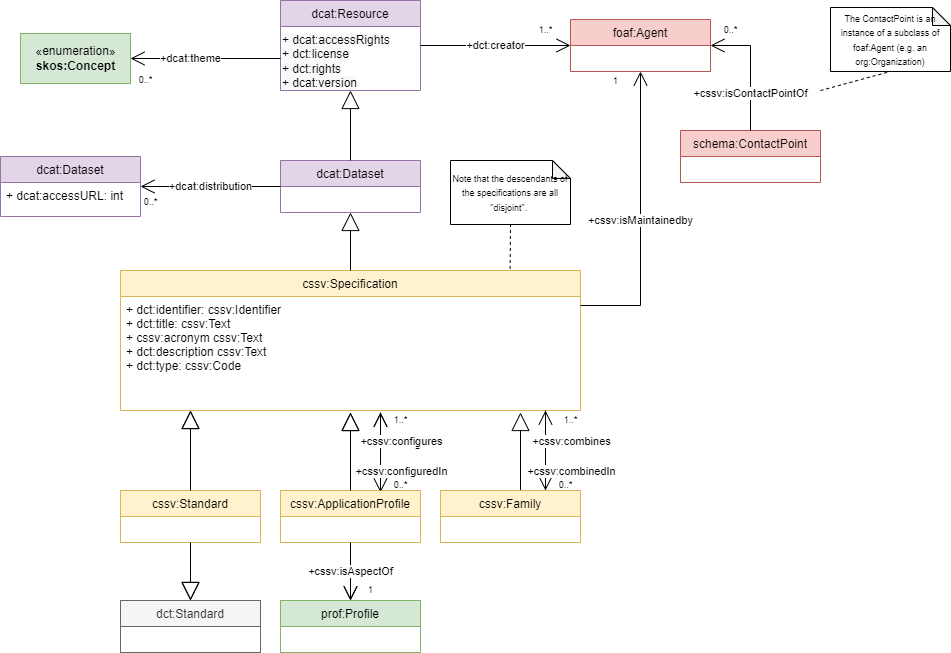

The diagram above was exported from draw.io. Its source (the exported page's mxGraphModel, read from the mxfile embedded in the PNG):
<mxGraphModel dx="1662" dy="762" grid="1" gridSize="10" guides="1" tooltips="1" connect="1" arrows="1" fold="1" page="1" pageScale="1" pageWidth="827" pageHeight="1169" math="0" shadow="0">
  <root>
    <mxCell id="WIyWlLk6GJQsqaUBKTNV-0" />
    <mxCell id="WIyWlLk6GJQsqaUBKTNV-1" parent="WIyWlLk6GJQsqaUBKTNV-0" />
    <mxCell id="UdIMouhTVzL43tvmOWur-40" value="" style="endArrow=open;endFill=1;endSize=12;html=1;rounded=0;entryX=0.75;entryY=0;entryDx=0;entryDy=0;" parent="WIyWlLk6GJQsqaUBKTNV-1" edge="1">
      <mxGeometry width="160" relative="1" as="geometry">
        <mxPoint x="450" y="492" as="sourcePoint" />
        <mxPoint x="450" y="572" as="targetPoint" />
      </mxGeometry>
    </mxCell>
    <mxCell id="UdIMouhTVzL43tvmOWur-0" value="dcat:Resource" style="swimlane;fontStyle=0;childLayout=stackLayout;horizontal=1;startSize=26;fillColor=#e1d5e7;horizontalStack=0;resizeParent=1;resizeParentMax=0;resizeLast=0;collapsible=1;marginBottom=0;strokeColor=#9673a6;" parent="WIyWlLk6GJQsqaUBKTNV-1" vertex="1">
      <mxGeometry x="350" y="80" width="140" height="90" as="geometry" />
    </mxCell>
    <mxCell id="ygrVH6Lryje_UR6HZxb2-6" value="&lt;span style=&quot;color: rgb(0 , 0 , 0) ; font-family: &amp;#34;helvetica&amp;#34; ; font-size: 12px ; font-style: normal ; font-weight: 400 ; letter-spacing: normal ; text-align: left ; text-indent: 0px ; text-transform: none ; word-spacing: 0px ; background-color: rgb(248 , 249 , 250) ; display: inline ; float: none&quot;&gt;+ dcat:accessRights&lt;br&gt;+ dct:license&lt;br&gt;+ dct:rights&lt;br&gt;+ dcat:version&lt;br&gt;&lt;/span&gt;" style="text;whiteSpace=wrap;html=1;" parent="UdIMouhTVzL43tvmOWur-0" vertex="1">
      <mxGeometry y="26" width="140" height="64" as="geometry" />
    </mxCell>
    <mxCell id="UdIMouhTVzL43tvmOWur-4" value="cssv:Specification" style="swimlane;fontStyle=0;childLayout=stackLayout;horizontal=1;startSize=26;fillColor=#fff2cc;horizontalStack=0;resizeParent=1;resizeParentMax=0;resizeLast=0;collapsible=1;marginBottom=0;strokeColor=#d6b656;" parent="WIyWlLk6GJQsqaUBKTNV-1" vertex="1">
      <mxGeometry x="190" y="350" width="460" height="140" as="geometry" />
    </mxCell>
    <mxCell id="ygrVH6Lryje_UR6HZxb2-25" value="+ dct:identifier: cssv:Identifier&#10;+ dct:title: cssv:Text&#10;+ cssv:acronym cssv:Text&#10;+ dct:description cssv:Text&#10;+ dct:type: cssv:Code" style="text;strokeColor=none;fillColor=none;align=left;verticalAlign=top;spacingLeft=4;spacingRight=4;overflow=hidden;rotatable=0;points=[[0,0.5],[1,0.5]];portConstraint=eastwest;" parent="UdIMouhTVzL43tvmOWur-4" vertex="1">
      <mxGeometry y="26" width="460" height="114" as="geometry" />
    </mxCell>
    <mxCell id="UdIMouhTVzL43tvmOWur-7" value="dcat:Dataset" style="swimlane;fontStyle=0;childLayout=stackLayout;horizontal=1;startSize=26;fillColor=#e1d5e7;horizontalStack=0;resizeParent=1;resizeParentMax=0;resizeLast=0;collapsible=1;marginBottom=0;strokeColor=#9673a6;" parent="WIyWlLk6GJQsqaUBKTNV-1" vertex="1">
      <mxGeometry x="350" y="240" width="140" height="52" as="geometry" />
    </mxCell>
    <mxCell id="UdIMouhTVzL43tvmOWur-8" value="" style="endArrow=block;endSize=16;endFill=0;html=1;rounded=0;exitX=0.5;exitY=0;exitDx=0;exitDy=0;entryX=0.5;entryY=1;entryDx=0;entryDy=0;" parent="WIyWlLk6GJQsqaUBKTNV-1" source="UdIMouhTVzL43tvmOWur-4" target="UdIMouhTVzL43tvmOWur-7" edge="1">
      <mxGeometry width="160" relative="1" as="geometry">
        <mxPoint x="330" y="390" as="sourcePoint" />
        <mxPoint x="490" y="390" as="targetPoint" />
      </mxGeometry>
    </mxCell>
    <mxCell id="UdIMouhTVzL43tvmOWur-9" value="" style="endArrow=block;endSize=16;endFill=0;html=1;rounded=0;exitX=0.5;exitY=0;exitDx=0;exitDy=0;" parent="WIyWlLk6GJQsqaUBKTNV-1" source="UdIMouhTVzL43tvmOWur-7" target="UdIMouhTVzL43tvmOWur-0" edge="1">
      <mxGeometry width="160" relative="1" as="geometry">
        <mxPoint x="430" y="360" as="sourcePoint" />
        <mxPoint x="430" y="302" as="targetPoint" />
      </mxGeometry>
    </mxCell>
    <mxCell id="UdIMouhTVzL43tvmOWur-10" value="cssv:Standard" style="swimlane;fontStyle=0;childLayout=stackLayout;horizontal=1;startSize=26;fillColor=#fff2cc;horizontalStack=0;resizeParent=1;resizeParentMax=0;resizeLast=0;collapsible=1;marginBottom=0;strokeColor=#d6b656;" parent="WIyWlLk6GJQsqaUBKTNV-1" vertex="1">
      <mxGeometry x="190" y="570" width="140" height="52" as="geometry" />
    </mxCell>
    <mxCell id="UdIMouhTVzL43tvmOWur-11" value="cssv:ApplicationProfile" style="swimlane;fontStyle=0;childLayout=stackLayout;horizontal=1;startSize=26;fillColor=#fff2cc;horizontalStack=0;resizeParent=1;resizeParentMax=0;resizeLast=0;collapsible=1;marginBottom=0;strokeColor=#d6b656;" parent="WIyWlLk6GJQsqaUBKTNV-1" vertex="1">
      <mxGeometry x="350" y="570" width="140" height="52" as="geometry" />
    </mxCell>
    <mxCell id="UdIMouhTVzL43tvmOWur-12" value="cssv:Family" style="swimlane;fontStyle=0;childLayout=stackLayout;horizontal=1;startSize=26;fillColor=#fff2cc;horizontalStack=0;resizeParent=1;resizeParentMax=0;resizeLast=0;collapsible=1;marginBottom=0;strokeColor=#d6b656;" parent="WIyWlLk6GJQsqaUBKTNV-1" vertex="1">
      <mxGeometry x="510" y="570" width="140" height="52" as="geometry" />
    </mxCell>
    <mxCell id="UdIMouhTVzL43tvmOWur-14" value="" style="endArrow=block;endSize=16;endFill=0;html=1;rounded=0;exitX=0.5;exitY=0;exitDx=0;exitDy=0;" parent="WIyWlLk6GJQsqaUBKTNV-1" source="UdIMouhTVzL43tvmOWur-10" edge="1">
      <mxGeometry width="160" relative="1" as="geometry">
        <mxPoint x="259.5" y="550" as="sourcePoint" />
        <mxPoint x="260" y="490" as="targetPoint" />
      </mxGeometry>
    </mxCell>
    <mxCell id="UdIMouhTVzL43tvmOWur-15" value="" style="endArrow=block;endSize=16;endFill=0;html=1;rounded=0;entryX=0.5;entryY=1;entryDx=0;entryDy=0;" parent="WIyWlLk6GJQsqaUBKTNV-1" source="UdIMouhTVzL43tvmOWur-11" edge="1">
      <mxGeometry width="160" relative="1" as="geometry">
        <mxPoint x="430" y="572" as="sourcePoint" />
        <mxPoint x="420" y="492.0000000000001" as="targetPoint" />
      </mxGeometry>
    </mxCell>
    <mxCell id="UdIMouhTVzL43tvmOWur-16" value="" style="endArrow=block;endSize=16;endFill=0;html=1;rounded=0;entryX=0.5;entryY=1;entryDx=0;entryDy=0;" parent="WIyWlLk6GJQsqaUBKTNV-1" edge="1">
      <mxGeometry width="160" relative="1" as="geometry">
        <mxPoint x="590" y="570" as="sourcePoint" />
        <mxPoint x="590" y="492" as="targetPoint" />
      </mxGeometry>
    </mxCell>
    <mxCell id="UdIMouhTVzL43tvmOWur-28" value="dct:Standard" style="swimlane;fontStyle=0;childLayout=stackLayout;horizontal=1;startSize=26;fillColor=#f5f5f5;horizontalStack=0;resizeParent=1;resizeParentMax=0;resizeLast=0;collapsible=1;marginBottom=0;strokeColor=#666666;fontColor=#333333;" parent="WIyWlLk6GJQsqaUBKTNV-1" vertex="1">
      <mxGeometry x="190" y="680" width="140" height="52" as="geometry" />
    </mxCell>
    <mxCell id="UdIMouhTVzL43tvmOWur-29" value="" style="endArrow=block;endSize=16;endFill=0;html=1;rounded=0;exitX=0.5;exitY=1;exitDx=0;exitDy=0;" parent="WIyWlLk6GJQsqaUBKTNV-1" source="UdIMouhTVzL43tvmOWur-10" target="UdIMouhTVzL43tvmOWur-28" edge="1">
      <mxGeometry width="160" relative="1" as="geometry">
        <mxPoint x="270" y="580" as="sourcePoint" />
        <mxPoint x="270" y="500" as="targetPoint" />
      </mxGeometry>
    </mxCell>
    <mxCell id="UdIMouhTVzL43tvmOWur-30" value="prof:Profile" style="swimlane;fontStyle=0;childLayout=stackLayout;horizontal=1;startSize=26;fillColor=#d5e8d4;horizontalStack=0;resizeParent=1;resizeParentMax=0;resizeLast=0;collapsible=1;marginBottom=0;strokeColor=#82b366;" parent="WIyWlLk6GJQsqaUBKTNV-1" vertex="1">
      <mxGeometry x="350" y="680" width="140" height="52" as="geometry" />
    </mxCell>
    <mxCell id="UdIMouhTVzL43tvmOWur-31" value="+cssv:isAspectOf" style="endArrow=open;endFill=1;endSize=12;html=1;rounded=0;exitX=0.5;exitY=1;exitDx=0;exitDy=0;entryX=0.5;entryY=0;entryDx=0;entryDy=0;" parent="WIyWlLk6GJQsqaUBKTNV-1" source="UdIMouhTVzL43tvmOWur-11" target="UdIMouhTVzL43tvmOWur-30" edge="1">
      <mxGeometry width="160" relative="1" as="geometry">
        <mxPoint x="140" y="480" as="sourcePoint" />
        <mxPoint x="300" y="480" as="targetPoint" />
      </mxGeometry>
    </mxCell>
    <mxCell id="UdIMouhTVzL43tvmOWur-34" value="" style="endArrow=open;endFill=1;endSize=12;html=1;rounded=0;entryX=0.75;entryY=0;entryDx=0;entryDy=0;" parent="WIyWlLk6GJQsqaUBKTNV-1" target="UdIMouhTVzL43tvmOWur-12" edge="1">
      <mxGeometry width="160" relative="1" as="geometry">
        <mxPoint x="615" y="490" as="sourcePoint" />
        <mxPoint x="300" y="480" as="targetPoint" />
      </mxGeometry>
    </mxCell>
    <mxCell id="UdIMouhTVzL43tvmOWur-35" value="" style="endArrow=open;endFill=1;endSize=12;html=1;rounded=0;exitX=0.75;exitY=0;exitDx=0;exitDy=0;" parent="WIyWlLk6GJQsqaUBKTNV-1" source="UdIMouhTVzL43tvmOWur-12" edge="1">
      <mxGeometry width="160" relative="1" as="geometry">
        <mxPoint x="140" y="480" as="sourcePoint" />
        <mxPoint x="615" y="490" as="targetPoint" />
      </mxGeometry>
    </mxCell>
    <mxCell id="UdIMouhTVzL43tvmOWur-36" value="+cssv:combines" style="edgeLabel;html=1;align=center;verticalAlign=middle;resizable=0;points=[];" parent="UdIMouhTVzL43tvmOWur-35" vertex="1" connectable="0">
      <mxGeometry x="-0.6" y="2" relative="1" as="geometry">
        <mxPoint x="27" y="-34" as="offset" />
      </mxGeometry>
    </mxCell>
    <mxCell id="UdIMouhTVzL43tvmOWur-37" value="+cssv:combinedIn" style="edgeLabel;html=1;align=center;verticalAlign=middle;resizable=0;points=[];" parent="WIyWlLk6GJQsqaUBKTNV-1" vertex="1" connectable="0">
      <mxGeometry x="640" y="550" as="geometry" />
    </mxCell>
    <mxCell id="UdIMouhTVzL43tvmOWur-38" value="" style="endArrow=open;endFill=1;endSize=12;html=1;rounded=0;exitX=0.75;exitY=0;exitDx=0;exitDy=0;" parent="WIyWlLk6GJQsqaUBKTNV-1" edge="1">
      <mxGeometry width="160" relative="1" as="geometry">
        <mxPoint x="450" y="572" as="sourcePoint" />
        <mxPoint x="450" y="492" as="targetPoint" />
      </mxGeometry>
    </mxCell>
    <mxCell id="UdIMouhTVzL43tvmOWur-39" value="+cssv:configures" style="edgeLabel;html=1;align=center;verticalAlign=middle;resizable=0;points=[];" parent="UdIMouhTVzL43tvmOWur-38" vertex="1" connectable="0">
      <mxGeometry x="-0.6" y="2" relative="1" as="geometry">
        <mxPoint x="22" y="-34" as="offset" />
      </mxGeometry>
    </mxCell>
    <mxCell id="UdIMouhTVzL43tvmOWur-41" value="+cssv:configuredIn" style="edgeLabel;html=1;align=center;verticalAlign=middle;resizable=0;points=[];" parent="WIyWlLk6GJQsqaUBKTNV-1" vertex="1" connectable="0">
      <mxGeometry x="470" y="550" as="geometry" />
    </mxCell>
    <mxCell id="UdIMouhTVzL43tvmOWur-42" value="dcat:Dataset" style="swimlane;fontStyle=0;childLayout=stackLayout;horizontal=1;startSize=26;fillColor=#e1d5e7;horizontalStack=0;resizeParent=1;resizeParentMax=0;resizeLast=0;collapsible=1;marginBottom=0;strokeColor=#9673a6;" parent="WIyWlLk6GJQsqaUBKTNV-1" vertex="1">
      <mxGeometry x="70" y="236" width="140" height="60" as="geometry">
        <mxRectangle x="70" y="240" width="100" height="26" as="alternateBounds" />
      </mxGeometry>
    </mxCell>
    <mxCell id="ygrVH6Lryje_UR6HZxb2-3" value="+ dcat:accessURL: int" style="text;strokeColor=none;fillColor=none;align=left;verticalAlign=top;spacingLeft=4;spacingRight=4;overflow=hidden;rotatable=0;points=[[0,0.5],[1,0.5]];portConstraint=eastwest;" parent="UdIMouhTVzL43tvmOWur-42" vertex="1">
      <mxGeometry y="26" width="140" height="34" as="geometry" />
    </mxCell>
    <mxCell id="UdIMouhTVzL43tvmOWur-43" value="+dcat:distribution" style="endArrow=open;endFill=1;endSize=12;html=1;rounded=0;" parent="WIyWlLk6GJQsqaUBKTNV-1" target="UdIMouhTVzL43tvmOWur-42" edge="1">
      <mxGeometry width="160" relative="1" as="geometry">
        <mxPoint x="350" y="266" as="sourcePoint" />
        <mxPoint x="300" y="390" as="targetPoint" />
      </mxGeometry>
    </mxCell>
    <mxCell id="UdIMouhTVzL43tvmOWur-44" value="foaf:Agent" style="swimlane;fontStyle=0;childLayout=stackLayout;horizontal=1;startSize=26;fillColor=#f8cecc;horizontalStack=0;resizeParent=1;resizeParentMax=0;resizeLast=0;collapsible=1;marginBottom=0;strokeColor=#b85450;" parent="WIyWlLk6GJQsqaUBKTNV-1" vertex="1">
      <mxGeometry x="640" y="99" width="140" height="52" as="geometry" />
    </mxCell>
    <mxCell id="UdIMouhTVzL43tvmOWur-45" value="+dct:creator" style="endArrow=open;endFill=1;endSize=12;html=1;rounded=0;exitX=1;exitY=0.5;exitDx=0;exitDy=0;entryX=0;entryY=0.5;entryDx=0;entryDy=0;" parent="WIyWlLk6GJQsqaUBKTNV-1" source="UdIMouhTVzL43tvmOWur-0" target="UdIMouhTVzL43tvmOWur-44" edge="1">
      <mxGeometry width="160" relative="1" as="geometry">
        <mxPoint x="140" y="390" as="sourcePoint" />
        <mxPoint x="300" y="390" as="targetPoint" />
      </mxGeometry>
    </mxCell>
    <mxCell id="UdIMouhTVzL43tvmOWur-46" value="+cssv:isMaintainedby" style="endArrow=open;endFill=1;endSize=12;html=1;rounded=0;exitX=1;exitY=0.25;exitDx=0;exitDy=0;entryX=0.5;entryY=1;entryDx=0;entryDy=0;" parent="WIyWlLk6GJQsqaUBKTNV-1" source="UdIMouhTVzL43tvmOWur-4" target="UdIMouhTVzL43tvmOWur-44" edge="1">
      <mxGeometry x="-0.0136" width="160" relative="1" as="geometry">
        <mxPoint x="140" y="390" as="sourcePoint" />
        <mxPoint x="300" y="390" as="targetPoint" />
        <Array as="points">
          <mxPoint x="710" y="385" />
        </Array>
        <mxPoint as="offset" />
      </mxGeometry>
    </mxCell>
    <mxCell id="ygrVH6Lryje_UR6HZxb2-8" value="«enumeration»&lt;br&gt;&lt;b&gt;skos:Concept&lt;/b&gt;" style="html=1;fillColor=#d5e8d4;strokeColor=#82b366;" parent="WIyWlLk6GJQsqaUBKTNV-1" vertex="1">
      <mxGeometry x="90" y="113" width="110" height="50" as="geometry" />
    </mxCell>
    <mxCell id="ygrVH6Lryje_UR6HZxb2-10" value="+dcat:theme" style="endArrow=open;endFill=1;endSize=12;html=1;rounded=0;entryX=1;entryY=0.5;entryDx=0;entryDy=0;" parent="WIyWlLk6GJQsqaUBKTNV-1" source="ygrVH6Lryje_UR6HZxb2-6" target="ygrVH6Lryje_UR6HZxb2-8" edge="1">
      <mxGeometry x="0.2" width="160" relative="1" as="geometry">
        <mxPoint x="185" y="124.66" as="sourcePoint" />
        <mxPoint x="335" y="124.66" as="targetPoint" />
        <mxPoint as="offset" />
      </mxGeometry>
    </mxCell>
    <mxCell id="ygrVH6Lryje_UR6HZxb2-12" value="cssv:Standard" style="swimlane;fontStyle=0;childLayout=stackLayout;horizontal=1;startSize=26;fillColor=#fff2cc;horizontalStack=0;resizeParent=1;resizeParentMax=0;resizeLast=0;collapsible=1;marginBottom=0;strokeColor=#d6b656;" parent="WIyWlLk6GJQsqaUBKTNV-1" vertex="1">
      <mxGeometry x="190" y="570" width="140" height="52" as="geometry" />
    </mxCell>
    <mxCell id="ygrVH6Lryje_UR6HZxb2-13" value="cssv:ApplicationProfile" style="swimlane;fontStyle=0;childLayout=stackLayout;horizontal=1;startSize=26;fillColor=#fff2cc;horizontalStack=0;resizeParent=1;resizeParentMax=0;resizeLast=0;collapsible=1;marginBottom=0;strokeColor=#d6b656;" parent="WIyWlLk6GJQsqaUBKTNV-1" vertex="1">
      <mxGeometry x="350" y="570" width="140" height="52" as="geometry" />
    </mxCell>
    <mxCell id="ygrVH6Lryje_UR6HZxb2-14" value="cssv:Family" style="swimlane;fontStyle=0;childLayout=stackLayout;horizontal=1;startSize=26;fillColor=#fff2cc;horizontalStack=0;resizeParent=1;resizeParentMax=0;resizeLast=0;collapsible=1;marginBottom=0;strokeColor=#d6b656;" parent="WIyWlLk6GJQsqaUBKTNV-1" vertex="1">
      <mxGeometry x="510" y="570" width="140" height="52" as="geometry" />
    </mxCell>
    <mxCell id="ygrVH6Lryje_UR6HZxb2-15" value="dct:Standard" style="swimlane;fontStyle=0;childLayout=stackLayout;horizontal=1;startSize=26;fillColor=#f5f5f5;horizontalStack=0;resizeParent=1;resizeParentMax=0;resizeLast=0;collapsible=1;marginBottom=0;strokeColor=#666666;fontColor=#333333;" parent="WIyWlLk6GJQsqaUBKTNV-1" vertex="1">
      <mxGeometry x="190" y="680" width="140" height="52" as="geometry" />
    </mxCell>
    <mxCell id="ygrVH6Lryje_UR6HZxb2-16" value="" style="endArrow=block;endSize=16;endFill=0;html=1;rounded=0;exitX=0.5;exitY=1;exitDx=0;exitDy=0;" parent="WIyWlLk6GJQsqaUBKTNV-1" source="ygrVH6Lryje_UR6HZxb2-12" target="ygrVH6Lryje_UR6HZxb2-15" edge="1">
      <mxGeometry width="160" relative="1" as="geometry">
        <mxPoint x="270" y="580" as="sourcePoint" />
        <mxPoint x="270" y="500" as="targetPoint" />
      </mxGeometry>
    </mxCell>
    <mxCell id="ygrVH6Lryje_UR6HZxb2-17" value="prof:Profile" style="swimlane;fontStyle=0;childLayout=stackLayout;horizontal=1;startSize=26;fillColor=#d5e8d4;horizontalStack=0;resizeParent=1;resizeParentMax=0;resizeLast=0;collapsible=1;marginBottom=0;strokeColor=#82b366;" parent="WIyWlLk6GJQsqaUBKTNV-1" vertex="1">
      <mxGeometry x="350" y="680" width="140" height="52" as="geometry" />
    </mxCell>
    <mxCell id="ygrVH6Lryje_UR6HZxb2-18" value="+cssv:isAspectOf" style="endArrow=open;endFill=1;endSize=12;html=1;rounded=0;exitX=0.5;exitY=1;exitDx=0;exitDy=0;entryX=0.5;entryY=0;entryDx=0;entryDy=0;" parent="WIyWlLk6GJQsqaUBKTNV-1" source="ygrVH6Lryje_UR6HZxb2-13" target="ygrVH6Lryje_UR6HZxb2-17" edge="1">
      <mxGeometry width="160" relative="1" as="geometry">
        <mxPoint x="140" y="480" as="sourcePoint" />
        <mxPoint x="300" y="480" as="targetPoint" />
      </mxGeometry>
    </mxCell>
    <mxCell id="ygrVH6Lryje_UR6HZxb2-19" value="+cssv:combinedIn" style="edgeLabel;html=1;align=center;verticalAlign=middle;resizable=0;points=[];" parent="WIyWlLk6GJQsqaUBKTNV-1" vertex="1" connectable="0">
      <mxGeometry x="640" y="550" as="geometry" />
    </mxCell>
    <mxCell id="ygrVH6Lryje_UR6HZxb2-21" value="" style="endArrow=block;endSize=16;endFill=0;html=1;rounded=0;exitX=0.5;exitY=0;exitDx=0;exitDy=0;" parent="WIyWlLk6GJQsqaUBKTNV-1" source="ygrVH6Lryje_UR6HZxb2-12" edge="1">
      <mxGeometry width="160" relative="1" as="geometry">
        <mxPoint x="259.5" y="550" as="sourcePoint" />
        <mxPoint x="260" y="490.0000000000001" as="targetPoint" />
      </mxGeometry>
    </mxCell>
    <mxCell id="ygrVH6Lryje_UR6HZxb2-22" value="" style="endArrow=block;endSize=16;endFill=0;html=1;rounded=0;entryX=0.5;entryY=1;entryDx=0;entryDy=0;" parent="WIyWlLk6GJQsqaUBKTNV-1" source="ygrVH6Lryje_UR6HZxb2-13" edge="1">
      <mxGeometry width="160" relative="1" as="geometry">
        <mxPoint x="430" y="572" as="sourcePoint" />
        <mxPoint x="420" y="492.0000000000001" as="targetPoint" />
      </mxGeometry>
    </mxCell>
    <mxCell id="ygrVH6Lryje_UR6HZxb2-23" value="" style="endArrow=open;endFill=1;endSize=12;html=1;rounded=0;" parent="WIyWlLk6GJQsqaUBKTNV-1" edge="1">
      <mxGeometry width="160" relative="1" as="geometry">
        <mxPoint x="450" y="570" as="sourcePoint" />
        <mxPoint x="450" y="492" as="targetPoint" />
      </mxGeometry>
    </mxCell>
    <mxCell id="ygrVH6Lryje_UR6HZxb2-24" value="+cssv:configures" style="edgeLabel;html=1;align=center;verticalAlign=middle;resizable=0;points=[];" parent="ygrVH6Lryje_UR6HZxb2-23" vertex="1" connectable="0">
      <mxGeometry x="-0.6" y="2" relative="1" as="geometry">
        <mxPoint x="22" y="-34" as="offset" />
      </mxGeometry>
    </mxCell>
    <mxCell id="ygrVH6Lryje_UR6HZxb2-20" value="+cssv:configuredIn" style="edgeLabel;html=1;align=center;verticalAlign=middle;resizable=0;points=[];" parent="WIyWlLk6GJQsqaUBKTNV-1" vertex="1" connectable="0">
      <mxGeometry x="470" y="550" as="geometry" />
    </mxCell>
    <mxCell id="ygrVH6Lryje_UR6HZxb2-26" value="&lt;font style=&quot;font-size: 9px&quot;&gt;Note that the descendants of the specifications are all &quot;disjoint&quot;.&amp;nbsp;&lt;/font&gt;" style="shape=note;whiteSpace=wrap;html=1;backgroundOutline=1;darkOpacity=0.05;size=18;" parent="WIyWlLk6GJQsqaUBKTNV-1" vertex="1">
      <mxGeometry x="520" y="240" width="120" height="64" as="geometry" />
    </mxCell>
    <mxCell id="ygrVH6Lryje_UR6HZxb2-28" value="" style="endArrow=none;dashed=1;html=1;rounded=0;fontSize=9;entryX=0.5;entryY=1;entryDx=0;entryDy=0;entryPerimeter=0;exitX=0.847;exitY=-0.011;exitDx=0;exitDy=0;exitPerimeter=0;" parent="WIyWlLk6GJQsqaUBKTNV-1" source="UdIMouhTVzL43tvmOWur-4" target="ygrVH6Lryje_UR6HZxb2-26" edge="1">
      <mxGeometry width="50" height="50" relative="1" as="geometry">
        <mxPoint x="510" y="286" as="sourcePoint" />
        <mxPoint x="560" y="236" as="targetPoint" />
      </mxGeometry>
    </mxCell>
    <mxCell id="ygrVH6Lryje_UR6HZxb2-29" value="schema:ContactPoint" style="swimlane;fontStyle=0;childLayout=stackLayout;horizontal=1;startSize=26;fillColor=#f8cecc;horizontalStack=0;resizeParent=1;resizeParentMax=0;resizeLast=0;collapsible=1;marginBottom=0;strokeColor=#b85450;" parent="WIyWlLk6GJQsqaUBKTNV-1" vertex="1">
      <mxGeometry x="750" y="210" width="140" height="52" as="geometry" />
    </mxCell>
    <mxCell id="ygrVH6Lryje_UR6HZxb2-30" value="+cssv:isContactPointOf" style="endArrow=open;endFill=1;endSize=12;html=1;rounded=0;entryX=1;entryY=0.5;entryDx=0;entryDy=0;" parent="WIyWlLk6GJQsqaUBKTNV-1" source="ygrVH6Lryje_UR6HZxb2-29" target="UdIMouhTVzL43tvmOWur-44" edge="1">
      <mxGeometry x="-0.4002" width="160" relative="1" as="geometry">
        <mxPoint x="820" y="210" as="sourcePoint" />
        <mxPoint x="210" y="148" as="targetPoint" />
        <mxPoint as="offset" />
        <Array as="points">
          <mxPoint x="820" y="125" />
        </Array>
      </mxGeometry>
    </mxCell>
    <mxCell id="ygrVH6Lryje_UR6HZxb2-31" value="&lt;font style=&quot;font-size: 9px&quot;&gt;The ContactPoint is an instance of a subclass of foaf:Agent (e.g. an org:Organization)&lt;/font&gt;" style="shape=note;whiteSpace=wrap;html=1;backgroundOutline=1;darkOpacity=0.05;size=18;" parent="WIyWlLk6GJQsqaUBKTNV-1" vertex="1">
      <mxGeometry x="900" y="87" width="120" height="64" as="geometry" />
    </mxCell>
    <mxCell id="ygrVH6Lryje_UR6HZxb2-32" value="" style="endArrow=none;dashed=1;html=1;rounded=0;fontSize=9;entryX=0.5;entryY=1;entryDx=0;entryDy=0;entryPerimeter=0;" parent="WIyWlLk6GJQsqaUBKTNV-1" target="ygrVH6Lryje_UR6HZxb2-31" edge="1">
      <mxGeometry width="50" height="50" relative="1" as="geometry">
        <mxPoint x="890" y="170" as="sourcePoint" />
        <mxPoint x="590" y="314" as="targetPoint" />
      </mxGeometry>
    </mxCell>
    <mxCell id="ygrVH6Lryje_UR6HZxb2-33" value="0..*" style="text;html=1;align=center;verticalAlign=middle;resizable=0;points=[];autosize=1;strokeColor=none;fillColor=none;fontSize=9;" parent="WIyWlLk6GJQsqaUBKTNV-1" vertex="1">
      <mxGeometry x="785" y="100" width="30" height="20" as="geometry" />
    </mxCell>
    <mxCell id="ygrVH6Lryje_UR6HZxb2-34" value="1..*" style="text;html=1;align=center;verticalAlign=middle;resizable=0;points=[];autosize=1;strokeColor=none;fillColor=none;fontSize=9;" parent="WIyWlLk6GJQsqaUBKTNV-1" vertex="1">
      <mxGeometry x="600" y="100" width="30" height="20" as="geometry" />
    </mxCell>
    <mxCell id="ygrVH6Lryje_UR6HZxb2-35" value="1" style="text;html=1;align=center;verticalAlign=middle;resizable=0;points=[];autosize=1;strokeColor=none;fillColor=none;fontSize=9;" parent="WIyWlLk6GJQsqaUBKTNV-1" vertex="1">
      <mxGeometry x="675" y="151" width="20" height="20" as="geometry" />
    </mxCell>
    <mxCell id="ygrVH6Lryje_UR6HZxb2-36" value="0..*" style="text;html=1;align=center;verticalAlign=middle;resizable=0;points=[];autosize=1;strokeColor=none;fillColor=none;fontSize=9;" parent="WIyWlLk6GJQsqaUBKTNV-1" vertex="1">
      <mxGeometry x="205" y="272" width="30" height="20" as="geometry" />
    </mxCell>
    <mxCell id="ygrVH6Lryje_UR6HZxb2-37" value="0..*" style="text;html=1;align=center;verticalAlign=middle;resizable=0;points=[];autosize=1;strokeColor=none;fillColor=none;fontSize=9;" parent="WIyWlLk6GJQsqaUBKTNV-1" vertex="1">
      <mxGeometry x="200" y="150" width="30" height="20" as="geometry" />
    </mxCell>
    <mxCell id="ygrVH6Lryje_UR6HZxb2-38" value="1..*" style="text;html=1;align=center;verticalAlign=middle;resizable=0;points=[];autosize=1;strokeColor=none;fillColor=none;fontSize=9;" parent="WIyWlLk6GJQsqaUBKTNV-1" vertex="1">
      <mxGeometry x="455" y="490" width="30" height="20" as="geometry" />
    </mxCell>
    <mxCell id="ygrVH6Lryje_UR6HZxb2-39" value="0..*" style="text;html=1;align=center;verticalAlign=middle;resizable=0;points=[];autosize=1;strokeColor=none;fillColor=none;fontSize=9;" parent="WIyWlLk6GJQsqaUBKTNV-1" vertex="1">
      <mxGeometry x="455" y="555" width="30" height="20" as="geometry" />
    </mxCell>
    <mxCell id="ygrVH6Lryje_UR6HZxb2-40" value="1..*" style="text;html=1;align=center;verticalAlign=middle;resizable=0;points=[];autosize=1;strokeColor=none;fillColor=none;fontSize=9;" parent="WIyWlLk6GJQsqaUBKTNV-1" vertex="1">
      <mxGeometry x="625" y="490" width="30" height="20" as="geometry" />
    </mxCell>
    <mxCell id="ygrVH6Lryje_UR6HZxb2-41" value="0..*" style="text;html=1;align=center;verticalAlign=middle;resizable=0;points=[];autosize=1;strokeColor=none;fillColor=none;fontSize=9;" parent="WIyWlLk6GJQsqaUBKTNV-1" vertex="1">
      <mxGeometry x="620" y="555" width="30" height="20" as="geometry" />
    </mxCell>
    <mxCell id="ygrVH6Lryje_UR6HZxb2-42" value="1" style="text;html=1;align=center;verticalAlign=middle;resizable=0;points=[];autosize=1;strokeColor=none;fillColor=none;fontSize=9;" parent="WIyWlLk6GJQsqaUBKTNV-1" vertex="1">
      <mxGeometry x="430" y="660" width="20" height="20" as="geometry" />
    </mxCell>
  </root>
</mxGraphModel>